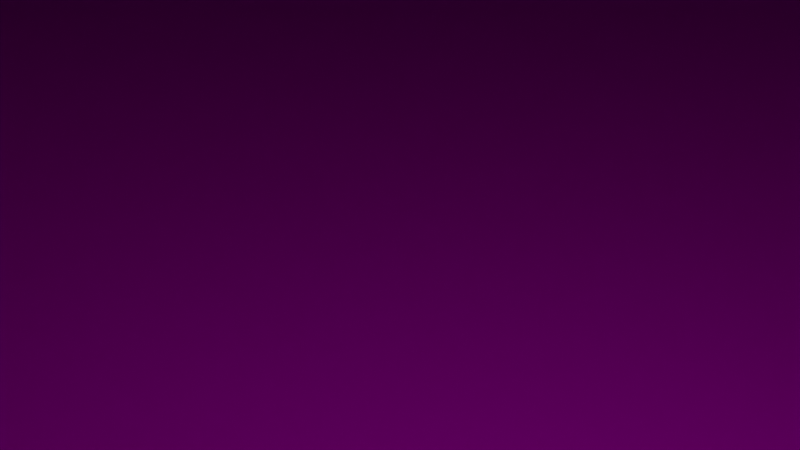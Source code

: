 # Source: SkelAnim_3.blend  (saved by Blender 2.81.16; exported with 4.5.12 LTS)
import bpy
from mathutils import Matrix  # noqa: F401  (used for matrix-valued properties, if any)

bpy.ops.wm.read_factory_settings(use_empty=True)
scene = bpy.context.scene
scene.name = 'Scene'

# ---- collections
col_collection = bpy.data.collections.new('Collection'); scene.collection.children.link(col_collection)

# ---- images (referenced by path relative to the original .blend; pixels are not part of the script)
import os
ASSET_DIR = os.environ.get("B2B_ASSET_DIR", "")  # directory of the original .blend (textures are referenced by path, not embedded)
HERE = os.path.dirname(os.path.abspath(__file__))  # packed textures are extracted next to this script under _unpacked/

def load_image(name, relpath, width, height, colorspace="sRGB"):
    """Load a texture the original file referenced (path relative to the .blend, or extracted next to this script)."""
    p = next((c for c in (os.path.join(HERE, relpath), os.path.join(ASSET_DIR, relpath)) if relpath and os.path.exists(c)), "")
    if p:
        img = bpy.data.images.load(p, check_existing=True)
        img.name = name
    else:  # same state as the original file: an image datablock whose file is absent (Cycles renders it pink)
        img = bpy.data.images.new(name, width, height)
        img.source = "FILE"
        img.filepath = "//" + (relpath or name)
    img.colorspace_settings.name = colorspace
    return img
img_skelanimturret_rust1_jpg = load_image('SkelAnimTurret_Rust1.jpg', 'SkelAnimTurret_Rust1.jpg', 1024, 1024, 'sRGB')
img_skelanimturret_rust2_jpg = load_image('SkelAnimTurret_Rust2.jpg', 'SkelAnimTurret_Rust2.jpg', 1024, 1024, 'sRGB')
img_skelanimturret_rust3_jpg = load_image('SkelAnimTurret_Rust3.jpg', 'SkelAnimTurret_Rust3.jpg', 1024, 1024, 'sRGB')

# ---- materials (node trees are filled in below, after node groups)
mat_basehull = bpy.data.materials.new('BaseHull')
mat_basehull.alpha_threshold = 0.0
mat_basehull.use_transparent_shadow = False
mat_basehull.line_color = (0.0, 0.0, 0.0, 1.0)
mat_led1 = bpy.data.materials.new('LED1')
mat_led1.use_transparent_shadow = False
mat_led2 = bpy.data.materials.new('LED2')
mat_led2.use_transparent_shadow = False
mat_turret = bpy.data.materials.new('Turret')
mat_turret.use_transparent_shadow = False
mat_gun = bpy.data.materials.new('Gun')
mat_gun.use_transparent_shadow = False

# ---- material node trees
mat_basehull.use_nodes = True; mat_basehull.node_tree.nodes.clear()
_N = mat_basehull.node_tree.nodes; _L = mat_basehull.node_tree.links
n0 = _N.new('ShaderNodeOutputMaterial'); n0.name = 'Material Output'; n0.location = (300, 300)
n1 = _N.new('ShaderNodeBsdfPrincipled'); n1.name = 'Principled BSDF'; n1.location = (10, 300)
n1.distribution = 'GGX'
n1.subsurface_method = 'BURLEY'
n1.inputs[2].default_value = 0.4
n1.inputs[3].default_value = 1.45
n1.inputs[27].default_value = (0.0, 0.0, 0.0, 1.0)
n1.inputs[28].default_value = 1.0
n2 = _N.new('ShaderNodeTexImage'); n2.name = 'Image Texture'; n2.location = (-280, 280)
n2.image = img_skelanimturret_rust1_jpg
_L.new(n1.outputs[0], n0.inputs[0])
_L.new(n2.outputs[0], n1.inputs[0])
n0.is_active_output = True
mat_led1.use_nodes = True; mat_led1.node_tree.nodes.clear()
_N = mat_led1.node_tree.nodes; _L = mat_led1.node_tree.links
n0 = _N.new('ShaderNodeOutputMaterial'); n0.name = 'Material Output'; n0.location = (300, 300)
n1 = _N.new('ShaderNodeBsdfPrincipled'); n1.name = 'Principled BSDF'; n1.location = (10, 300)
n1.distribution = 'GGX'
n1.subsurface_method = 'BURLEY'
n1.inputs[3].default_value = 1.45
n1.inputs[27].default_value = (0.0, 0.0, 0.0, 1.0)
n1.inputs[28].default_value = 1.0
_L.new(n1.outputs[0], n0.inputs[0])
n0.is_active_output = True
mat_led2.use_nodes = True; mat_led2.node_tree.nodes.clear()
_N = mat_led2.node_tree.nodes; _L = mat_led2.node_tree.links
n0 = _N.new('ShaderNodeOutputMaterial'); n0.name = 'Material Output'; n0.location = (300, 300)
n1 = _N.new('ShaderNodeBsdfPrincipled'); n1.name = 'Principled BSDF'; n1.location = (10, 300)
n1.distribution = 'GGX'
n1.subsurface_method = 'BURLEY'
n1.inputs[3].default_value = 1.45
n1.inputs[27].default_value = (0.0, 0.0, 0.0, 1.0)
n1.inputs[28].default_value = 1.0
_L.new(n1.outputs[0], n0.inputs[0])
n0.is_active_output = True
mat_turret.use_nodes = True; mat_turret.node_tree.nodes.clear()
_N = mat_turret.node_tree.nodes; _L = mat_turret.node_tree.links
n0 = _N.new('ShaderNodeOutputMaterial'); n0.name = 'Material Output'; n0.location = (300, 300)
n1 = _N.new('ShaderNodeBsdfPrincipled'); n1.name = 'Principled BSDF'; n1.location = (10, 300)
n1.distribution = 'GGX'
n1.subsurface_method = 'BURLEY'
n1.inputs[3].default_value = 1.45
n1.inputs[27].default_value = (0.0, 0.0, 0.0, 1.0)
n1.inputs[28].default_value = 1.0
n2 = _N.new('ShaderNodeTexImage'); n2.name = 'Image Texture'; n2.location = (-280, 280)
n2.image = img_skelanimturret_rust2_jpg
_L.new(n1.outputs[0], n0.inputs[0])
_L.new(n2.outputs[0], n1.inputs[0])
n0.is_active_output = True
mat_gun.use_nodes = True; mat_gun.node_tree.nodes.clear()
_N = mat_gun.node_tree.nodes; _L = mat_gun.node_tree.links
n0 = _N.new('ShaderNodeOutputMaterial'); n0.name = 'Material Output'; n0.location = (300, 300)
n1 = _N.new('ShaderNodeBsdfPrincipled'); n1.name = 'Principled BSDF'; n1.location = (10, 300)
n1.distribution = 'GGX'
n1.subsurface_method = 'BURLEY'
n1.inputs[3].default_value = 1.45
n1.inputs[27].default_value = (0.0, 0.0, 0.0, 1.0)
n1.inputs[28].default_value = 1.0
n2 = _N.new('ShaderNodeTexImage'); n2.name = 'Image Texture'; n2.location = (-280, 280)
n2.image = img_skelanimturret_rust3_jpg
_L.new(n1.outputs[0], n0.inputs[0])
_L.new(n2.outputs[0], n1.inputs[0])
n0.is_active_output = True

# ---- world
world_world = bpy.data.worlds.new('World'); scene.world = world_world
world_world.use_nodes = True; world_world.node_tree.nodes.clear()
_N = world_world.node_tree.nodes; _L = world_world.node_tree.links
n0 = _N.new('ShaderNodeOutputWorld'); n0.name = 'World Output'; n0.location = (300, 300)
n1 = _N.new('ShaderNodeBackground'); n1.name = 'Background'; n1.location = (10, 300)
n1.inputs[0].default_value = (0.05088, 0.05088, 0.05088, 1.0)
_L.new(n1.outputs[0], n0.inputs[0])
n0.is_active_output = True
world_world.color = (0.05088, 0.05088, 0.05088)
world_world.use_sun_shadow = False
world_world.sun_shadow_jitter_overblur = 0.0

# ---- cameras
cam_camera = bpy.data.cameras.new('Camera')
cam_camera.clip_end = 100.0
cam_camera.ortho_scale = 7.314

# ---- lights
light_light = bpy.data.lights.new('Light', 'POINT')
light_light.transmission_factor = 0.0
light_light.energy = 1000.0
light_light.shadow_soft_size = 0.1
light_light.shadow_maximum_resolution = 0.006
light_light.use_absolute_resolution = True

# ---- meshes
me_cube = bpy.data.meshes.new('Cube')
me_cube.from_pydata([(0.848, 0.8326, 1.0), (0.8326, 0.848, 1.0), (0.8461, 0.845, 1.0), (0.8458, 0.8455, 1.0), (0.8455, 0.8458, 1.0), (0.845, 0.8461, 1.0), (0.8445, 1.0, -1.0), (1.0, 0.8445, -1.0), (0.8926, 0.9924, -1.0), (0.9359, 0.9703, -1.0), (0.9703, 0.9359, -1.0), (0.9924, 0.8926, -1.0), (0.8326, -0.848, 1.0), (0.848, -0.8326, 1.0), (0.845, -0.8461, 1.0), (0.8455, -0.8458, 1.0), (0.8458, -0.8455, 1.0), (0.8461, -0.845, 1.0), (1.0, -0.8445, -1.0), (0.8445, -1.0, -1.0), (0.9924, -0.8926, -1.0), (0.9703, -0.9359, -1.0), (0.9359, -0.9703, -1.0), (0.8926, -0.9924, -1.0), (-0.8326, 0.848, 1.0), (-0.848, 0.8326, 1.0), (-0.845, 0.8461, 1.0), (-0.8455, 0.8458, 1.0), (-0.8458, 0.8455, 1.0), (-0.8461, 0.845, 1.0), (-1.0, 0.8445, -1.0), (-0.8445, 1.0, -1.0), (-0.9924, 0.8926, -1.0), (-0.9703, 0.9359, -1.0), (-0.9359, 0.9703, -1.0), (-0.8926, 0.9924, -1.0), (-0.848, -0.8326, 1.0), (-0.8326, -0.848, 1.0), (-0.8461, -0.845, 1.0), (-0.8458, -0.8455, 1.0), (-0.8455, -0.8458, 1.0), (-0.845, -0.8461, 1.0), (-0.8445, -1.0, -1.0), (-1.0, -0.8445, -1.0), (-0.8926, -0.9924, -1.0), (-0.9359, -0.9703, -1.0), (-0.9703, -0.9359, -1.0), (-0.9924, -0.8926, -1.0), (0.9924, 0.8926, 1.0), (1.0, 0.8445, 1.0), (0.9703, 0.9359, 1.0), (0.9359, 0.9703, 1.0), (0.8926, 0.9924, 1.0), (0.8445, 1.0, 1.0), (-0.8445, -1.0, 1.0), (-0.8926, -0.9924, 1.0), (-0.9359, -0.9703, 1.0), (-0.9703, -0.9359, 1.0), (-0.9924, -0.8926, 1.0), (-1.0, -0.8445, 1.0), (0.8926, -0.9924, 1.0), (0.8445, -1.0, 1.0), (0.9359, -0.9703, 1.0), (0.9703, -0.9359, 1.0), (0.9924, -0.8926, 1.0), (1.0, -0.8445, 1.0), (-0.8926, 0.9924, 1.0), (-0.8445, 1.0, 1.0), (-0.9359, 0.9703, 1.0), (-0.9703, 0.9359, 1.0), (-0.9924, 0.8926, 1.0), (-1.0, 0.8445, 1.0), (0.8461, 0.845, 2.377), (0.848, 0.8326, 2.377), (0.8458, 0.8455, 2.377), (0.8455, 0.8458, 2.377), (0.845, 0.8461, 2.377), (0.8326, 0.848, 2.377), (-0.8326, -0.848, 2.377), (-0.845, -0.8461, 2.377), (-0.8455, -0.8458, 2.377), (-0.8458, -0.8455, 2.377), (-0.8461, -0.845, 2.377), (-0.848, -0.8326, 2.377), (0.845, -0.8461, 2.377), (0.8326, -0.848, 2.377), (0.8455, -0.8458, 2.377), (0.8458, -0.8455, 2.377), (0.8461, -0.845, 2.377), (0.848, -0.8326, 2.377), (-0.845, 0.8461, 2.377), (-0.8326, 0.848, 2.377), (-0.8455, 0.8458, 2.377), (-0.8458, 0.8455, 2.377), (-0.8461, 0.845, 2.377), (-0.848, 0.8326, 2.377), (1.0, -0.7445, -1.0), (1.0, -0.7445, 1.0), (1.0, 0.7445, -1.0), (1.0, 0.7445, 1.0), (1.03, -0.565, 0.0), (1.03, -0.565, 0.3724), (1.0, -0.5445, 1.0), (1.0, -0.5445, -1.0), (1.0, -0.5445, 0.0), (1.0, 0.5445, -1.0), (1.0, 0.5445, 1.0), (1.0, 0.5445, 0.0), (1.0, -0.7445, -0.5), (1.0, -0.7445, 0.5), (1.0, -0.5445, -0.5), (1.0, -0.5445, 0.5), (1.0, 0.7445, -0.5), (1.0, 0.7445, 0.5), (1.0, 0.5445, 0.5), (1.0, 0.5445, -0.5), (1.03, 0.565, 0.3724), (1.03, 0.565, 0.0), (1.03, -0.7139, 0.3724), (1.03, -0.7139, -0.3724), (1.03, -0.565, -0.3724), (1.03, 0.7139, 0.3724), (1.03, 0.7139, -0.3724), (1.03, 0.565, -0.3724)], [], [(30, 32, 33, 34, 35, 31, 6, 8, 9, 10, 11, 7, 98, 105, 103, 96, 18, 20, 21, 22, 23, 19, 42, 44, 45, 46, 47, 43), (43, 59, 71, 30), (19, 61, 54, 42), (38, 39, 81, 82), (96, 108, 109, 97, 65, 18), (49, 7, 11, 48), (48, 11, 10, 50), (50, 10, 9, 51), (51, 9, 8, 52), (52, 8, 6, 53), (42, 54, 55, 44), (44, 55, 56, 45), (45, 56, 57, 46), (46, 57, 58, 47), (47, 58, 59, 43), (61, 19, 23, 60), (60, 23, 22, 62), (62, 22, 21, 63), (63, 21, 20, 64), (64, 20, 18, 65), (67, 31, 35, 66), (66, 35, 34, 68), (68, 34, 33, 69), (69, 33, 32, 70), (70, 32, 30, 71), (31, 67, 53, 6), (2, 0, 49, 48), (3, 2, 48, 50), (4, 3, 50, 51), (5, 4, 51, 52), (1, 5, 52, 53), (37, 41, 55, 54), (41, 40, 56, 55), (40, 39, 57, 56), (39, 38, 58, 57), (38, 36, 59, 58), (14, 12, 61, 60), (15, 14, 60, 62), (16, 15, 62, 63), (17, 16, 63, 64), (13, 17, 64, 65), (26, 24, 67, 66), (27, 26, 66, 68), (28, 27, 68, 69), (29, 28, 69, 70), (25, 29, 70, 71), (24, 1, 53, 67), (0, 13, 65, 97, 102, 106, 99, 49), (36, 25, 71, 59), (12, 37, 54, 61), (73, 72, 74, 75, 76, 77, 91, 90, 92, 93, 94, 95, 83, 82, 81, 80, 79, 78, 85, 84, 86, 87, 88, 89), (37, 12, 85, 78), (2, 3, 74, 72), (26, 27, 92, 90), (36, 38, 82, 83), (3, 4, 75, 74), (27, 28, 93, 92), (12, 14, 84, 85), (4, 5, 76, 75), (28, 29, 94, 93), (14, 15, 86, 84), (5, 1, 77, 76), (29, 25, 95, 94), (15, 16, 87, 86), (41, 37, 78, 79), (1, 24, 91, 77), (16, 17, 88, 87), (40, 41, 79, 80), (13, 0, 73, 89), (17, 13, 89, 88), (39, 40, 80, 81), (25, 36, 83, 95), (0, 2, 72, 73), (24, 26, 90, 91), (111, 102, 97, 109), (7, 49, 99, 113, 112, 98), (109, 108, 119, 118), (105, 115, 107, 104, 110, 103), (107, 114, 106, 102, 111, 104), (113, 99, 106, 114), (120, 100, 101, 118, 119), (103, 110, 108, 96), (115, 112, 122, 123), (98, 112, 115, 105), (122, 121, 116, 117, 123), (112, 113, 121, 122), (108, 110, 120, 119), (113, 114, 116, 121), (104, 111, 101, 100), (114, 107, 117, 116), (111, 109, 118, 101), (110, 104, 100, 120), (107, 115, 123, 117)])
me_cube.polygons.foreach_set('material_index', [0, 0, 0, 0, 0, 0, 0, 0, 0, 0, 0, 0, 0, 0, 0, 0, 0, 0, 0, 0, 0, 0, 0, 0, 0, 0, 0, 0, 0, 0, 0, 0, 0, 0, 0, 0, 0, 0, 0, 0, 0, 0, 0, 0, 0, 0, 0, 0, 0, 0, 0, 0, 0, 0, 0, 0, 0, 0, 0, 0, 0, 0, 0, 0, 0, 0, 0, 0, 0, 0, 0, 0, 0, 0, 0, 0, 1, 0, 0, 0, 1, 0, 2, 0, 2, 2, 1, 2, 1, 2, 1, 1, 2])
_uv = me_cube.uv_layers.new(name='UVMap')
_uv.uv.foreach_set('vector', [0.125, 0.5194, 0.292, 0.3289, 0.2929, 0.3307, 0.2943, 0.3399, 0.2961, 0.3426, 0.1444, 0.5, 0.3556, 0.5, 0.3705, 0.4914, 0.3723, 0.4959, 0.3738, 0.508, 0.3747, 0.5134, 0.375, 0.5194, 0.375, 0.5194, 0.375, 0.5194, 0.375, 0.7306, 0.375, 0.7306, 0.375, 0.7306, 0.3747, 0.7366, 0.3738, 0.742, 0.3723, 0.7541, 0.3705, 0.7586, 0.3556, 0.75, 0.1444, 0.75, 0.1384, 0.749, 0.133, 0.7463, 0.1287, 0.742, 0.126, 0.7366, 0.125, 0.7306, 0.375, 0.01943, 0.625, 0.01943, 0.625, 0.2306, 0.375, 0.2306, 0.375, 0.7694, 0.625, 0.7694, 0.625, 0.9806, 0.375, 0.9806, 0.8555, 0.7303, 0.8554, 0.7304, 0.8554, 0.7304, 0.8555, 0.7303, 0.375, 0.7306, 0.4375, 0.7306, 0.5625, 0.7306, 0.625, 0.7306, 0.625, 0.7306, 0.375, 0.7306, 0.625, 0.5194, 0.375, 0.5194, 0.3747, 0.5134, 0.6253, 0.5134, 0.6253, 0.5134, 0.3747, 0.5134, 0.3738, 0.508, 0.6262, 0.508, 0.6262, 0.508, 0.3738, 0.508, 0.3723, 0.4959, 0.6277, 0.4959, 0.6277, 0.4959, 0.3723, 0.4959, 0.3705, 0.4914, 0.6295, 0.4914, 0.6295, 0.4914, 0.3705, 0.4914, 0.375, 0.4806, 0.625, 0.4806, 0.375, 0.9806, 0.625, 0.9806, 0.625, 0.9866, 0.375, 0.9866, 0.375, 0.9866, 0.625, 0.9866, 0.625, 0.992, 0.375, 0.992, 0.375, 0.992, 0.625, 0.992, 0.625, 1.0, 0.375, 1.0, 0.375, 0.00801, 0.625, 0.00801, 0.625, 0.01343, 0.375, 0.01343, 0.375, 0.01343, 0.625, 0.01343, 0.625, 0.01943, 0.375, 0.01943, 0.625, 0.7694, 0.375, 0.7694, 0.3705, 0.7586, 0.6295, 0.7586, 0.6295, 0.7586, 0.3705, 0.7586, 0.3723, 0.7541, 0.6277, 0.7541, 0.6277, 0.7541, 0.3723, 0.7541, 0.3738, 0.742, 0.6262, 0.742, 0.6262, 0.742, 0.3738, 0.742, 0.3747, 0.7366, 0.6253, 0.7366, 0.6253, 0.7366, 0.3747, 0.7366, 0.375, 0.7306, 0.625, 0.7306, 0.625, 0.2694, 0.375, 0.2694, 0.2961, 0.3426, 0.7039, 0.3426, 0.7039, 0.3426, 0.2961, 0.3426, 0.2943, 0.3399, 0.7057, 0.3399, 0.7057, 0.3399, 0.2943, 0.3399, 0.2929, 0.3307, 0.7071, 0.3307, 0.7071, 0.3307, 0.2929, 0.3307, 0.292, 0.3289, 0.708, 0.3289, 0.708, 0.3289, 0.292, 0.3289, 0.375, 0.2306, 0.625, 0.2306, 0.375, 0.2694, 0.625, 0.2694, 0.625, 0.4806, 0.375, 0.4806, 0.6425, 0.5176, 0.6423, 0.5193, 0.625, 0.5194, 0.6253, 0.5134, 0.6425, 0.5175, 0.6425, 0.5176, 0.6253, 0.5134, 0.6262, 0.508, 0.6425, 0.5175, 0.6425, 0.5175, 0.6262, 0.508, 0.6277, 0.4959, 0.6426, 0.5174, 0.6425, 0.5175, 0.6277, 0.4959, 0.6295, 0.4914, 0.6442, 0.5172, 0.6426, 0.5174, 0.6295, 0.4914, 0.6444, 0.5, 0.8538, 0.7307, 0.8553, 0.7305, 0.8616, 0.749, 0.8556, 0.75, 0.8553, 0.7305, 0.8554, 0.7304, 0.867, 0.7463, 0.8616, 0.749, 0.8554, 0.7304, 0.8554, 0.7304, 0.8713, 0.742, 0.867, 0.7463, 0.8554, 0.7304, 0.8555, 0.7303, 0.874, 0.7366, 0.8713, 0.742, 0.8555, 0.7303, 0.8557, 0.7288, 0.875, 0.7306, 0.874, 0.7366, 0.6427, 0.7321, 0.6443, 0.7323, 0.6444, 0.75, 0.6295, 0.7586, 0.6426, 0.732, 0.6427, 0.7321, 0.6295, 0.7586, 0.6277, 0.7541, 0.6426, 0.732, 0.6426, 0.732, 0.6277, 0.7541, 0.6262, 0.742, 0.6425, 0.7319, 0.6426, 0.732, 0.6262, 0.742, 0.6253, 0.7366, 0.6424, 0.7302, 0.6425, 0.7319, 0.6253, 0.7366, 0.625, 0.7306, 0.7996, 0.4603, 0.8013, 0.4636, 0.8556, 0.5, 0.7039, 0.3426, 0.7996, 0.4602, 0.7996, 0.4603, 0.7039, 0.3426, 0.7057, 0.3399, 0.7997, 0.4603, 0.7996, 0.4602, 0.7057, 0.3399, 0.7071, 0.3307, 0.7997, 0.4604, 0.7997, 0.4603, 0.7071, 0.3307, 0.708, 0.3289, 0.8032, 0.4652, 0.7997, 0.4604, 0.708, 0.3289, 0.875, 0.5194, 0.8013, 0.4636, 0.6442, 0.5172, 0.6444, 0.5, 0.8556, 0.5, 0.6423, 0.5193, 0.6424, 0.7302, 0.625, 0.7306, 0.625, 0.7306, 0.625, 0.7306, 0.625, 0.5194, 0.625, 0.5194, 0.625, 0.5194, 0.8557, 0.7288, 0.8032, 0.4652, 0.875, 0.5194, 0.875, 0.7306, 0.6443, 0.7323, 0.8538, 0.7307, 0.8556, 0.75, 0.6444, 0.75, 0.6423, 0.5193, 0.6425, 0.5176, 0.6425, 0.5175, 0.6425, 0.5175, 0.6426, 0.5174, 0.6442, 0.5172, 0.8013, 0.4636, 0.7996, 0.4603, 0.7996, 0.4602, 0.7997, 0.4603, 0.7997, 0.4604, 0.8032, 0.4652, 0.8557, 0.7288, 0.8555, 0.7303, 0.8554, 0.7304, 0.8554, 0.7304, 0.8553, 0.7305, 0.8538, 0.7307, 0.6443, 0.7323, 0.6427, 0.7321, 0.6426, 0.732, 0.6426, 0.732, 0.6425, 0.7319, 0.6424, 0.7302, 0.8538, 0.7307, 0.6443, 0.7323, 0.6443, 0.7323, 0.8538, 0.7307, 0.6425, 0.5176, 0.6425, 0.5175, 0.6425, 0.5175, 0.6425, 0.5176, 0.7996, 0.4603, 0.7996, 0.4602, 0.7996, 0.4602, 0.7996, 0.4603, 0.8557, 0.7288, 0.8555, 0.7303, 0.8555, 0.7303, 0.8557, 0.7288, 0.6425, 0.5175, 0.6425, 0.5175, 0.6425, 0.5175, 0.6425, 0.5175, 0.7996, 0.4602, 0.7997, 0.4603, 0.7997, 0.4603, 0.7996, 0.4602, 0.6443, 0.7323, 0.6427, 0.7321, 0.6427, 0.7321, 0.6443, 0.7323, 0.6425, 0.5175, 0.6426, 0.5174, 0.6426, 0.5174, 0.6425, 0.5175, 0.7997, 0.4603, 0.7997, 0.4604, 0.7997, 0.4604, 0.7997, 0.4603, 0.6427, 0.7321, 0.6426, 0.732, 0.6426, 0.732, 0.6427, 0.7321, 0.6426, 0.5174, 0.6442, 0.5172, 0.6442, 0.5172, 0.6426, 0.5174, 0.7997, 0.4604, 0.8032, 0.4652, 0.8032, 0.4652, 0.7997, 0.4604, 0.6426, 0.732, 0.6426, 0.732, 0.6426, 0.732, 0.6426, 0.732, 0.8553, 0.7305, 0.8538, 0.7307, 0.8538, 0.7307, 0.8553, 0.7305, 0.6442, 0.5172, 0.8013, 0.4636, 0.8013, 0.4636, 0.6442, 0.5172, 0.6426, 0.732, 0.6425, 0.7319, 0.6425, 0.7319, 0.6426, 0.732, 0.8554, 0.7304, 0.8553, 0.7305, 0.8553, 0.7305, 0.8554, 0.7304, 0.6424, 0.7302, 0.6423, 0.5193, 0.6423, 0.5193, 0.6424, 0.7302, 0.6425, 0.7319, 0.6424, 0.7302, 0.6424, 0.7302, 0.6425, 0.7319, 0.8554, 0.7304, 0.8554, 0.7304, 0.8554, 0.7304, 0.8554, 0.7304, 0.8032, 0.4652, 0.8557, 0.7288, 0.8557, 0.7288, 0.8032, 0.4652, 0.6423, 0.5193, 0.6425, 0.5176, 0.6425, 0.5176, 0.6423, 0.5193, 0.8013, 0.4636, 0.7996, 0.4603, 0.7996, 0.4603, 0.8013, 0.4636, 0.5625, 0.7306, 0.625, 0.7306, 0.625, 0.7306, 0.5625, 0.7306, 0.375, 0.5194, 0.625, 0.5194, 0.625, 0.5194, 0.5625, 0.5194, 0.4375, 0.5194, 0.375, 0.5194, 0.5625, 0.7306, 0.4375, 0.7306, 0.4375, 0.7306, 0.5625, 0.7306, 0.375, 0.5194, 0.4375, 0.5194, 0.5, 0.5194, 0.5, 0.7306, 0.4375, 0.7306, 0.375, 0.7306, 0.5, 0.5194, 0.5625, 0.5194, 0.625, 0.5194, 0.625, 0.7306, 0.5625, 0.7306, 0.5, 0.7306, 0.5625, 0.5194, 0.625, 0.5194, 0.625, 0.5194, 0.5625, 0.5194, 0.4375, 0.7306, 0.5, 0.7306, 0.5625, 0.7306, 0.5625, 0.7306, 0.4375, 0.7306, 0.375, 0.7306, 0.4375, 0.7306, 0.4375, 0.7306, 0.375, 0.7306, 0.4375, 0.5194, 0.4375, 0.5194, 0.4375, 0.5194, 0.4375, 0.5194, 0.375, 0.5194, 0.4375, 0.5194, 0.4375, 0.5194, 0.375, 0.5194, 0.4375, 0.5194, 0.5625, 0.5194, 0.5625, 0.5194, 0.5, 0.5194, 0.4375, 0.5194, 0.4375, 0.5194, 0.5625, 0.5194, 0.5625, 0.5194, 0.4375, 0.5194, 0.4375, 0.7306, 0.4375, 0.7306, 0.4375, 0.7306, 0.4375, 0.7306, 0.5625, 0.5194, 0.5625, 0.5194, 0.5625, 0.5194, 0.5625, 0.5194, 0.5, 0.7306, 0.5625, 0.7306, 0.5625, 0.7306, 0.5, 0.7306, 0.5625, 0.5194, 0.5, 0.5194, 0.5, 0.5194, 0.5625, 0.5194, 0.5625, 0.7306, 0.5625, 0.7306, 0.5625, 0.7306, 0.5625, 0.7306, 0.4375, 0.7306, 0.5, 0.7306, 0.5, 0.7306, 0.4375, 0.7306, 0.5, 0.5194, 0.4375, 0.5194, 0.4375, 0.5194, 0.5, 0.5194])
me_cube.materials.append(mat_basehull)
me_cube.materials.append(mat_led1)
me_cube.materials.append(mat_led2)
me_cube.use_remesh_preserve_volume = False
me_cube.use_remesh_preserve_attributes = False
me_cube.use_mirror_vertex_groups = False
me_cube.update()
me_cube_001 = bpy.data.meshes.new('Cube.001')
me_cube_001.from_pydata([(-24.02, -60.0, -60.0), (-60.0, -24.02, -60.0), (-35.14, -58.24, -60.0), (-45.17, -53.13, -60.0), (-53.13, -45.17, -60.0), (-58.24, -35.14, -60.0), (-60.0, -24.02, 60.0), (-24.02, -60.0, 60.0), (-58.24, -35.14, 60.0), (-53.13, -45.17, 60.0), (-45.17, -53.13, 60.0), (-35.14, -58.24, 60.0), (-60.0, 24.02, -60.0), (-24.02, 60.0, -60.0), (-58.24, 35.14, -60.0), (-53.13, 45.17, -60.0), (-45.17, 53.13, -60.0), (-35.14, 58.24, -60.0), (-24.02, 60.0, 60.0), (-60.0, 24.02, 60.0), (-35.14, 58.24, 60.0), (-45.17, 53.13, 60.0), (-53.13, 45.17, 60.0), (-58.24, 35.14, 60.0), (60.0, -24.02, -60.0), (24.02, -60.0, -60.0), (58.24, -35.14, -60.0), (53.13, -45.17, -60.0), (45.17, -53.13, -60.0), (35.14, -58.24, -60.0), (24.02, -60.0, 60.0), (60.0, -24.02, 60.0), (35.14, -58.24, 60.0), (45.17, -53.13, 60.0), (53.13, -45.17, 60.0), (58.24, -35.14, 60.0), (24.02, 60.0, -60.0), (60.0, 24.02, -60.0), (35.14, 58.24, -60.0), (45.17, 53.13, -60.0), (53.13, 45.17, -60.0), (58.24, 35.14, -60.0), (60.0, 24.02, 60.0), (24.02, 60.0, 60.0), (58.24, 35.14, 60.0), (53.13, 45.17, 60.0), (45.17, 53.13, 60.0), (35.14, 58.24, 60.0), (1.907e-06, -60.0, 60.0), (-1.907e-06, 60.0, 60.0), (-60.0, -1.907e-06, 60.0), (60.0, 1.907e-06, 60.0), (1.358e-06, -37.59, 50.28), (37.59, 1.385e-06, 50.28), (-1.295e-06, 37.59, 50.28), (-37.59, -1.268e-06, 50.28), (7.314, -36.87, 50.28), (16.76, -33.62, 50.28), (26.56, -26.56, 50.28), (33.62, -16.76, 50.28), (36.87, -7.314, 50.28), (-7.314, 36.87, 50.28), (-16.76, 33.62, 50.28), (-26.56, 26.56, 50.28), (-33.62, 16.76, 50.28), (-36.87, 7.314, 50.28), (-36.87, -7.314, 50.28), (-33.62, -16.76, 50.28), (-26.56, -26.56, 50.28), (-16.76, -33.62, 50.28), (-7.314, -36.87, 50.28), (36.87, 7.314, 50.28), (33.62, 16.76, 50.28), (26.56, 26.56, 50.28), (16.76, 33.62, 50.28), (7.314, 36.87, 50.28), (-8.029, -40.14, 60.0), (1.333e-06, -40.94, 60.0), (40.14, -8.029, 60.0), (40.94, 1.36e-06, 60.0), (8.029, 40.14, 60.0), (-1.269e-06, 40.94, 60.0), (-40.14, 8.029, 60.0), (-40.94, -1.243e-06, 60.0), (8.029, -40.14, 60.0), (18.31, -36.62, 60.0), (28.95, -28.95, 60.0), (36.62, -18.31, 60.0), (-8.029, 40.14, 60.0), (-18.31, 36.62, 60.0), (-28.95, 28.95, 60.0), (-36.62, 18.31, 60.0), (-40.14, -8.029, 60.0), (-36.62, -18.31, 60.0), (-28.95, -28.95, 60.0), (-18.31, -36.62, 60.0), (40.14, 8.029, 60.0), (36.62, 18.31, 60.0), (28.95, 28.95, 60.0), (18.31, 36.62, 60.0), (-7.314, -36.87, -36.1), (6.813e-07, -37.59, -36.1), (36.87, -7.314, -36.1), (37.59, 1.385e-06, -36.1), (7.314, 36.87, -36.1), (-1.972e-06, 37.59, -36.1), (-36.87, 7.314, -36.1), (-37.59, -1.268e-06, -36.1), (7.314, -36.87, -36.1), (16.76, -33.62, -36.1), (26.56, -26.56, -36.1), (33.62, -16.76, -36.1), (-7.314, 36.87, -36.1), (-16.76, 33.62, -36.1), (-26.56, 26.56, -36.1), (-33.62, 16.76, -36.1), (-36.87, -7.314, -36.1), (-33.62, -16.76, -36.1), (-26.56, -26.56, -36.1), (-16.76, -33.62, -36.1), (36.87, 7.314, -36.1), (33.62, 16.76, -36.1), (26.56, 26.56, -36.1), (16.76, 33.62, -36.1)], [], [(25, 30, 48, 7, 0), (37, 42, 51, 31, 24), (42, 44, 45, 46, 47, 43, 49, 81, 80, 99, 98, 97, 96, 79, 51), (1, 6, 50, 19, 12), (13, 18, 49, 43, 36), (0, 7, 11, 2), (2, 11, 10, 3), (3, 10, 9, 4), (4, 9, 8, 5), (5, 8, 6, 1), (18, 13, 17, 20), (20, 17, 16, 21), (21, 16, 15, 22), (22, 15, 14, 23), (23, 14, 12, 19), (42, 37, 41, 44), (44, 41, 40, 45), (45, 40, 39, 46), (46, 39, 38, 47), (47, 38, 36, 43), (30, 25, 29, 32), (32, 29, 28, 33), (33, 28, 27, 34), (34, 27, 26, 35), (35, 26, 24, 31), (12, 14, 15, 16, 17, 13, 36, 38, 39, 40, 41, 37, 24, 26, 27, 28, 29, 25, 0, 2, 3, 4, 5, 1), (83, 82, 91, 90, 89, 88, 81, 49, 18, 20, 21, 22, 23, 19, 50), (51, 79, 78, 87, 86, 85, 84, 77, 48, 30, 32, 33, 34, 35, 31), (75, 54, 105, 104), (48, 77, 76, 95, 94, 93, 92, 83, 50, 6, 8, 9, 10, 11, 7), (52, 70, 76, 77), (53, 60, 78, 79), (54, 75, 80, 81), (55, 65, 82, 83), (56, 52, 77, 84), (57, 56, 84, 85), (58, 57, 85, 86), (59, 58, 86, 87), (60, 59, 87, 78), (61, 54, 81, 88), (62, 61, 88, 89), (63, 62, 89, 90), (64, 63, 90, 91), (65, 64, 91, 82), (66, 55, 83, 92), (67, 66, 92, 93), (68, 67, 93, 94), (69, 68, 94, 95), (70, 69, 95, 76), (71, 53, 79, 96), (72, 71, 96, 97), (73, 72, 97, 98), (74, 73, 98, 99), (75, 74, 99, 80), (101, 108, 109, 110, 111, 102, 103, 120, 121, 122, 123, 104, 105, 112, 113, 114, 115, 106, 107, 116, 117, 118, 119, 100), (68, 69, 119, 118), (61, 62, 113, 112), (65, 55, 107, 106), (69, 70, 100, 119), (62, 63, 114, 113), (52, 56, 108, 101), (53, 71, 120, 103), (63, 64, 115, 114), (56, 57, 109, 108), (71, 72, 121, 120), (64, 65, 106, 115), (57, 58, 110, 109), (72, 73, 122, 121), (55, 66, 116, 107), (58, 59, 111, 110), (73, 74, 123, 122), (70, 52, 101, 100), (66, 67, 117, 116), (59, 60, 102, 111), (74, 75, 104, 123), (60, 53, 103, 102), (67, 68, 118, 117), (54, 61, 112, 105)])
_uv = me_cube_001.uv_layers.new(name='UVMap')
_uv.uv.foreach_set('vector', [0.375, 0.825, 0.625, 0.825, 0.625, 0.875, 0.625, 0.925, 0.375, 0.925, 0.375, 0.575, 0.625, 0.575, 0.625, 0.625, 0.625, 0.675, 0.375, 0.675, 0.625, 0.575, 0.6262, 0.5518, 0.6298, 0.5309, 0.6353, 0.4842, 0.6423, 0.4667, 0.7, 0.5, 0.75, 0.5, 0.75, 0.5205, 0.7326, 0.5379, 0.7152, 0.5553, 0.6978, 0.5728, 0.6803, 0.5902, 0.6629, 0.6076, 0.6455, 0.625, 0.625, 0.625, 0.375, 0.07496, 0.625, 0.07496, 0.625, 0.125, 0.625, 0.175, 0.375, 0.175, 0.375, 0.325, 0.625, 0.325, 0.625, 0.375, 0.625, 0.425, 0.375, 0.425, 0.375, 0.925, 0.625, 0.925, 0.625, 0.9482, 0.375, 0.9482, 0.375, 0.9482, 0.625, 0.9482, 0.625, 0.9691, 0.375, 0.9691, 0.375, 0.9691, 0.625, 0.9691, 0.625, 1.0, 0.375, 1.0, 0.375, 0.0309, 0.625, 0.0309, 0.625, 0.05179, 0.375, 0.05179, 0.375, 0.05179, 0.625, 0.05179, 0.625, 0.07496, 0.375, 0.07496, 0.625, 0.325, 0.375, 0.325, 0.3089, 0.3691, 0.6911, 0.3691, 0.6911, 0.3691, 0.3089, 0.3691, 0.302, 0.3587, 0.698, 0.3587, 0.698, 0.3587, 0.302, 0.3587, 0.2964, 0.323, 0.7036, 0.323, 0.7036, 0.323, 0.2964, 0.323, 0.2929, 0.3161, 0.7071, 0.3161, 0.7071, 0.3161, 0.2929, 0.3161, 0.375, 0.175, 0.625, 0.175, 0.625, 0.575, 0.375, 0.575, 0.3738, 0.5518, 0.6262, 0.5518, 0.6262, 0.5518, 0.3738, 0.5518, 0.3702, 0.5309, 0.6298, 0.5309, 0.6298, 0.5309, 0.3702, 0.5309, 0.3647, 0.4842, 0.6353, 0.4842, 0.6353, 0.4842, 0.3647, 0.4842, 0.3577, 0.4667, 0.6423, 0.4667, 0.6423, 0.4667, 0.3577, 0.4667, 0.375, 0.425, 0.625, 0.425, 0.625, 0.825, 0.375, 0.825, 0.3577, 0.7833, 0.6423, 0.7833, 0.6423, 0.7833, 0.3577, 0.7833, 0.3647, 0.7658, 0.6353, 0.7658, 0.6353, 0.7658, 0.3647, 0.7658, 0.3702, 0.7191, 0.6298, 0.7191, 0.6298, 0.7191, 0.3702, 0.7191, 0.3738, 0.6982, 0.6262, 0.6982, 0.6262, 0.6982, 0.3738, 0.6982, 0.375, 0.675, 0.625, 0.675, 0.125, 0.575, 0.2929, 0.3161, 0.2964, 0.323, 0.302, 0.3587, 0.3089, 0.3691, 0.2, 0.5, 0.3, 0.5, 0.3577, 0.4667, 0.3647, 0.4842, 0.3702, 0.5309, 0.3738, 0.5518, 0.375, 0.575, 0.375, 0.675, 0.3738, 0.6982, 0.3702, 0.7191, 0.3647, 0.7658, 0.3577, 0.7833, 0.3, 0.75, 0.2, 0.75, 0.1768, 0.7463, 0.1559, 0.7357, 0.1393, 0.7191, 0.1287, 0.6982, 0.125, 0.675, 0.8545, 0.625, 0.8371, 0.6076, 0.8197, 0.5902, 0.8022, 0.5728, 0.7848, 0.5553, 0.7674, 0.5379, 0.75, 0.5205, 0.75, 0.5, 0.8, 0.5, 0.6911, 0.3691, 0.698, 0.3587, 0.7036, 0.323, 0.7071, 0.3161, 0.875, 0.575, 0.875, 0.625, 0.625, 0.625, 0.6455, 0.625, 0.6629, 0.6424, 0.6803, 0.6598, 0.6978, 0.6772, 0.7152, 0.6947, 0.7326, 0.7121, 0.75, 0.7295, 0.75, 0.75, 0.7, 0.75, 0.6423, 0.7833, 0.6353, 0.7658, 0.6298, 0.7191, 0.6262, 0.6982, 0.625, 0.675, 0.7348, 0.5443, 0.75, 0.5348, 0.75, 0.5348, 0.7348, 0.5443, 0.75, 0.75, 0.75, 0.7295, 0.7674, 0.7121, 0.7848, 0.6947, 0.8022, 0.6772, 0.8197, 0.6598, 0.8371, 0.6424, 0.8545, 0.625, 0.875, 0.625, 0.875, 0.675, 0.8713, 0.6982, 0.8607, 0.7191, 0.8441, 0.7357, 0.8232, 0.7463, 0.8, 0.75, 0.75, 0.7152, 0.7652, 0.7057, 0.7674, 0.7121, 0.75, 0.7295, 0.6598, 0.625, 0.6693, 0.6402, 0.6629, 0.6424, 0.6455, 0.625, 0.75, 0.5348, 0.7348, 0.5443, 0.7326, 0.5379, 0.75, 0.5205, 0.8402, 0.625, 0.8307, 0.6098, 0.8371, 0.6076, 0.8545, 0.625, 0.7348, 0.7057, 0.75, 0.7152, 0.75, 0.7295, 0.7326, 0.7121, 0.7181, 0.6903, 0.7348, 0.7057, 0.7326, 0.7121, 0.7152, 0.6947, 0.7012, 0.6738, 0.7181, 0.6903, 0.7152, 0.6947, 0.6978, 0.6772, 0.6847, 0.6569, 0.7012, 0.6738, 0.6978, 0.6772, 0.6803, 0.6598, 0.6693, 0.6402, 0.6847, 0.6569, 0.6803, 0.6598, 0.6629, 0.6424, 0.7652, 0.5443, 0.75, 0.5348, 0.75, 0.5205, 0.7674, 0.5379, 0.7819, 0.5597, 0.7652, 0.5443, 0.7674, 0.5379, 0.7848, 0.5553, 0.7988, 0.5762, 0.7819, 0.5597, 0.7848, 0.5553, 0.8022, 0.5728, 0.8153, 0.5931, 0.7988, 0.5762, 0.8022, 0.5728, 0.8197, 0.5902, 0.8307, 0.6098, 0.8153, 0.5931, 0.8197, 0.5902, 0.8371, 0.6076, 0.8307, 0.6402, 0.8402, 0.625, 0.8545, 0.625, 0.8371, 0.6424, 0.8153, 0.6569, 0.8307, 0.6402, 0.8371, 0.6424, 0.8197, 0.6598, 0.7988, 0.6738, 0.8153, 0.6569, 0.8197, 0.6598, 0.8022, 0.6772, 0.7819, 0.6903, 0.7988, 0.6738, 0.8022, 0.6772, 0.7848, 0.6947, 0.7652, 0.7057, 0.7819, 0.6903, 0.7848, 0.6947, 0.7674, 0.7121, 0.6693, 0.6098, 0.6598, 0.625, 0.6455, 0.625, 0.6629, 0.6076, 0.6847, 0.5931, 0.6693, 0.6098, 0.6629, 0.6076, 0.6803, 0.5902, 0.7012, 0.5762, 0.6847, 0.5931, 0.6803, 0.5902, 0.6978, 0.5728, 0.7181, 0.5597, 0.7012, 0.5762, 0.6978, 0.5728, 0.7152, 0.5553, 0.7348, 0.5443, 0.7181, 0.5597, 0.7152, 0.5553, 0.7326, 0.5379, 0.75, 0.7152, 0.7348, 0.7057, 0.7181, 0.6903, 0.7012, 0.6738, 0.6847, 0.6569, 0.6693, 0.6402, 0.6598, 0.625, 0.6693, 0.6098, 0.6847, 0.5931, 0.7012, 0.5762, 0.7181, 0.5597, 0.7348, 0.5443, 0.75, 0.5348, 0.7652, 0.5443, 0.7819, 0.5597, 0.7988, 0.5762, 0.8153, 0.5931, 0.8307, 0.6098, 0.8402, 0.625, 0.8307, 0.6402, 0.8153, 0.6569, 0.7988, 0.6738, 0.7819, 0.6903, 0.7652, 0.7057, 0.7988, 0.6738, 0.7819, 0.6903, 0.7819, 0.6903, 0.7988, 0.6738, 0.7652, 0.5443, 0.7819, 0.5597, 0.7819, 0.5597, 0.7652, 0.5443, 0.8307, 0.6098, 0.8402, 0.625, 0.8402, 0.625, 0.8307, 0.6098, 0.7819, 0.6903, 0.7652, 0.7057, 0.7652, 0.7057, 0.7819, 0.6903, 0.7819, 0.5597, 0.7988, 0.5762, 0.7988, 0.5762, 0.7819, 0.5597, 0.75, 0.7152, 0.7348, 0.7057, 0.7348, 0.7057, 0.75, 0.7152, 0.6598, 0.625, 0.6693, 0.6098, 0.6693, 0.6098, 0.6598, 0.625, 0.7988, 0.5762, 0.8153, 0.5931, 0.8153, 0.5931, 0.7988, 0.5762, 0.7348, 0.7057, 0.7181, 0.6903, 0.7181, 0.6903, 0.7348, 0.7057, 0.6693, 0.6098, 0.6847, 0.5931, 0.6847, 0.5931, 0.6693, 0.6098, 0.8153, 0.5931, 0.8307, 0.6098, 0.8307, 0.6098, 0.8153, 0.5931, 0.7181, 0.6903, 0.7012, 0.6738, 0.7012, 0.6738, 0.7181, 0.6903, 0.6847, 0.5931, 0.7012, 0.5762, 0.7012, 0.5762, 0.6847, 0.5931, 0.8402, 0.625, 0.8307, 0.6402, 0.8307, 0.6402, 0.8402, 0.625, 0.7012, 0.6738, 0.6847, 0.6569, 0.6847, 0.6569, 0.7012, 0.6738, 0.7012, 0.5762, 0.7181, 0.5597, 0.7181, 0.5597, 0.7012, 0.5762, 0.7652, 0.7057, 0.75, 0.7152, 0.75, 0.7152, 0.7652, 0.7057, 0.8307, 0.6402, 0.8153, 0.6569, 0.8153, 0.6569, 0.8307, 0.6402, 0.6847, 0.6569, 0.6693, 0.6402, 0.6693, 0.6402, 0.6847, 0.6569, 0.7181, 0.5597, 0.7348, 0.5443, 0.7348, 0.5443, 0.7181, 0.5597, 0.6693, 0.6402, 0.6598, 0.625, 0.6598, 0.625, 0.6693, 0.6402, 0.8153, 0.6569, 0.7988, 0.6738, 0.7988, 0.6738, 0.8153, 0.6569, 0.75, 0.5348, 0.7652, 0.5443, 0.7652, 0.5443, 0.75, 0.5348])
me_cube_001.materials.append(mat_turret)
me_cube_001.use_remesh_fix_poles = True
me_cube_001.use_remesh_preserve_attributes = False
me_cube_001.use_mirror_vertex_groups = False
me_cube_001.update()
me_cube_002 = bpy.data.meshes.new('Cube.002')
me_cube_002.from_pydata([(-10.0, -20.0, 0.0), (-10.0, -20.0, 20.0), (-10.0, 0.0, 0.0), (-10.0, 0.0, 20.0), (10.0, -20.0, 0.0), (10.0, -20.0, 20.0), (10.0, 0.0, 0.0), (10.0, 0.0, 20.0)], [], [(0, 1, 3, 2), (2, 3, 7, 6), (6, 7, 5, 4), (4, 5, 1, 0), (2, 6, 4, 0), (7, 3, 1, 5)])
_uv = me_cube_002.uv_layers.new(name='UVMap')
_uv.uv.foreach_set('vector', [0.375, 0.0, 0.625, 0.0, 0.625, 0.25, 0.375, 0.25, 0.375, 0.25, 0.625, 0.25, 0.625, 0.5, 0.375, 0.5, 0.375, 0.5, 0.625, 0.5, 0.625, 0.75, 0.375, 0.75, 0.375, 0.75, 0.625, 0.75, 0.625, 1.0, 0.375, 1.0, 0.125, 0.5, 0.375, 0.5, 0.375, 0.75, 0.125, 0.75, 0.625, 0.5, 0.875, 0.5, 0.875, 0.75, 0.625, 0.75])
me_cube_002.materials.append(mat_gun)
me_cube_002.use_remesh_fix_poles = True
me_cube_002.use_remesh_preserve_attributes = False
me_cube_002.use_mirror_vertex_groups = False
me_cube_002.update()
arm_armature = bpy.data.armatures.new('Armature')  # bones are not reproduced

# ---- objects
ob_basemesh = bpy.data.objects.new('BaseMesh', me_cube)
ob_light = bpy.data.objects.new('Light', light_light)
ob_camera = bpy.data.objects.new('Camera', cam_camera)
ob_turret = bpy.data.objects.new('Turret', me_cube_001)
ob_gun = bpy.data.objects.new('Gun', me_cube_002)
ob_myarmature = bpy.data.objects.new('MyArmature', arm_armature)

# ---- transforms, parenting, visibility, modifiers, constraints
ob_basemesh.location = (0.0, 0.0, 0.0)
ob_basemesh.scale = (100.0, 100.0, 10.0)
ob_basemesh.lock_rotations_4d = False
ob_basemesh.empty_display_type = 'ARROWS'
ob_basemesh.lineart.crease_threshold = 0.0
ob_light.location = (4.076, 1.005, 5.904)
ob_light.rotation_euler = (0.6503, 0.05522, 1.866)
ob_light.lock_rotations_4d = False
ob_light.empty_display_type = 'ARROWS'
ob_light.color = (0.0, 0.0, 0.0, 0.0)
ob_light.lineart.crease_threshold = 0.0
ob_camera.location = (7.359, -6.926, 4.958)
ob_camera.rotation_euler = (1.109, 0.0, 0.8149)
ob_camera.lock_rotations_4d = False
ob_camera.empty_display_type = 'ARROWS'
ob_camera.color = (0.0, 0.0, 0.0, 0.0)
ob_camera.display_type = 'WIRE'
ob_camera.lineart.crease_threshold = 0.0
ob_turret.location = (0.0, 0.0, 40.27)
ob_turret.scale = (0.8, 1.0, 0.2)
ob_turret.lineart.crease_threshold = 0.0
ob_gun.location = (0.02613, 11.74, 34.79)
ob_gun.rotation_euler = (-0.3472, -0.0, 0.0)
ob_gun.scale = (1.0, 5.0, 1.0)
ob_gun.lineart.crease_threshold = 0.0
ob_myarmature.location = (0.0, 0.0, 0.0)
ob_myarmature.lineart.crease_threshold = 0.0

# ---- collection membership
col_collection.objects.link(ob_basemesh)
col_collection.objects.link(ob_light)
col_collection.objects.link(ob_camera)
col_collection.objects.link(ob_turret)
col_collection.objects.link(ob_gun)
col_collection.objects.link(ob_myarmature)

# ---- scene / render settings (as saved in the file)
scene.camera = ob_camera
scene.frame_start = 1; scene.frame_end = 250; scene.frame_set(1)
scene.render.engine = 'BLENDER_EEVEE_NEXT'
scene.cycles.use_denoising = False
scene.cycles.samples = 128
scene.cycles.sampling_pattern = 'TABULATED_SOBOL'
scene.cycles.use_adaptive_sampling = False
scene.cycles.use_light_tree = False
scene.view_settings.view_transform = 'Filmic'
scene.unit_settings.scale_length = 0.01
bpy.context.view_layer.update()
